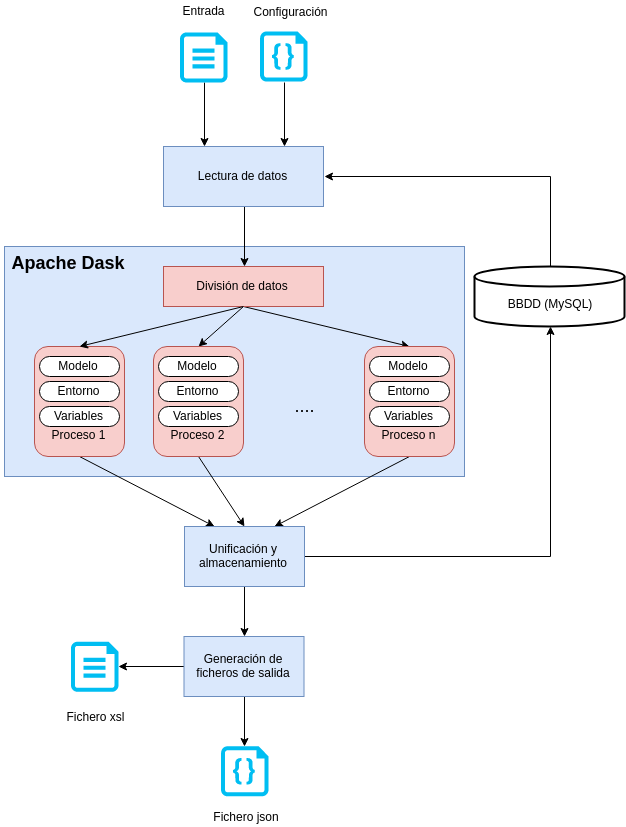

The diagram above was exported from draw.io. Its source (the exported page's mxGraphModel, read from the mxfile embedded in the PNG):
<mxGraphModel dx="1968" dy="1142" grid="1" gridSize="10" guides="1" tooltips="1" connect="1" arrows="1" fold="1" page="1" pageScale="1" pageWidth="827" pageHeight="1169" math="0" shadow="0">
  <root>
    <mxCell id="0" />
    <mxCell id="1" parent="0" />
    <mxCell id="2" value="" style="rounded=0;whiteSpace=wrap;html=1;fillColor=#dae8fc;strokeColor=#6c8ebf;" vertex="1" parent="1">
      <mxGeometry x="80" y="320" width="460" height="230" as="geometry" />
    </mxCell>
    <mxCell id="3" style="edgeStyle=orthogonalEdgeStyle;rounded=0;orthogonalLoop=1;jettySize=auto;html=1;exitX=0.5;exitY=1;exitDx=0;exitDy=0;entryX=0.5;entryY=0;entryDx=0;entryDy=0;startArrow=none;startFill=0;endArrow=classic;endFill=1;" edge="1" source="4" target="13" parent="1">
      <mxGeometry relative="1" as="geometry" />
    </mxCell>
    <mxCell id="4" value="Lectura de datos" style="rounded=0;whiteSpace=wrap;html=1;fillColor=#dae8fc;strokeColor=#6c8ebf;" vertex="1" parent="1">
      <mxGeometry x="239" y="220" width="160" height="60" as="geometry" />
    </mxCell>
    <mxCell id="5" style="edgeStyle=orthogonalEdgeStyle;rounded=0;orthogonalLoop=1;jettySize=auto;html=1;exitX=0.5;exitY=1;exitDx=0;exitDy=0;exitPerimeter=0;entryX=0.75;entryY=0;entryDx=0;entryDy=0;startArrow=none;startFill=0;endArrow=classic;endFill=1;" edge="1" source="6" target="4" parent="1">
      <mxGeometry relative="1" as="geometry" />
    </mxCell>
    <mxCell id="6" value="" style="verticalLabelPosition=bottom;html=1;verticalAlign=top;align=center;strokeColor=none;fillColor=#00BEF2;shape=mxgraph.azure.code_file;pointerEvents=1;" vertex="1" parent="1">
      <mxGeometry x="335.5" y="105" width="47.5" height="50" as="geometry" />
    </mxCell>
    <mxCell id="7" style="edgeStyle=orthogonalEdgeStyle;rounded=0;orthogonalLoop=1;jettySize=auto;html=1;exitX=0.5;exitY=1;exitDx=0;exitDy=0;exitPerimeter=0;entryX=0.25;entryY=0;entryDx=0;entryDy=0;startArrow=none;startFill=0;endArrow=classic;endFill=1;" edge="1" source="8" target="4" parent="1">
      <mxGeometry relative="1" as="geometry" />
    </mxCell>
    <mxCell id="8" value="" style="verticalLabelPosition=bottom;html=1;verticalAlign=top;align=center;strokeColor=none;fillColor=#00BEF2;shape=mxgraph.azure.cloud_services_configuration_file;pointerEvents=1;" vertex="1" parent="1">
      <mxGeometry x="255.5" y="106" width="47.5" height="50" as="geometry" />
    </mxCell>
    <mxCell id="9" style="edgeStyle=orthogonalEdgeStyle;rounded=0;orthogonalLoop=1;jettySize=auto;html=1;exitX=0.5;exitY=0;exitDx=0;exitDy=0;exitPerimeter=0;entryX=1;entryY=0.5;entryDx=0;entryDy=0;startArrow=none;startFill=0;endArrow=classic;endFill=1;" edge="1" source="10" target="4" parent="1">
      <mxGeometry relative="1" as="geometry" />
    </mxCell>
    <mxCell id="10" value="&lt;br&gt;BBDD (MySQL)" style="strokeWidth=2;html=1;shape=mxgraph.flowchart.database;whiteSpace=wrap;" vertex="1" parent="1">
      <mxGeometry x="550" y="340" width="150" height="60" as="geometry" />
    </mxCell>
    <mxCell id="11" style="edgeStyle=none;rounded=0;orthogonalLoop=1;jettySize=auto;html=1;exitX=0.5;exitY=1;exitDx=0;exitDy=0;entryX=0.5;entryY=0;entryDx=0;entryDy=0;startArrow=none;startFill=0;endArrow=classic;endFill=1;" edge="1" source="13" target="17" parent="1">
      <mxGeometry relative="1" as="geometry" />
    </mxCell>
    <mxCell id="12" style="edgeStyle=none;rounded=0;orthogonalLoop=1;jettySize=auto;html=1;exitX=0.5;exitY=1;exitDx=0;exitDy=0;entryX=0.5;entryY=0;entryDx=0;entryDy=0;startArrow=none;startFill=0;endArrow=classic;endFill=1;" edge="1" source="13" target="19" parent="1">
      <mxGeometry relative="1" as="geometry" />
    </mxCell>
    <mxCell id="13" value="División de datos" style="rounded=0;whiteSpace=wrap;html=1;fillColor=#f8cecc;strokeColor=#b85450;" vertex="1" parent="1">
      <mxGeometry x="239" y="340" width="160" height="40" as="geometry" />
    </mxCell>
    <mxCell id="14" style="edgeStyle=none;rounded=0;orthogonalLoop=1;jettySize=auto;html=1;exitX=0.5;exitY=1;exitDx=0;exitDy=0;entryX=0.25;entryY=0;entryDx=0;entryDy=0;startArrow=none;startFill=0;endArrow=classic;endFill=1;" edge="1" source="15" target="24" parent="1">
      <mxGeometry relative="1" as="geometry" />
    </mxCell>
    <mxCell id="15" value="&lt;br&gt;&lt;br&gt;&lt;br&gt;&lt;br&gt;&lt;br&gt;Proceso 1" style="rounded=1;whiteSpace=wrap;html=1;fillColor=#f8cecc;strokeColor=#b85450;" vertex="1" parent="1">
      <mxGeometry x="110" y="420" width="90" height="110" as="geometry" />
    </mxCell>
    <mxCell id="16" style="edgeStyle=none;rounded=0;orthogonalLoop=1;jettySize=auto;html=1;exitX=0.5;exitY=1;exitDx=0;exitDy=0;entryX=0.5;entryY=0;entryDx=0;entryDy=0;startArrow=none;startFill=0;endArrow=classic;endFill=1;" edge="1" source="17" target="24" parent="1">
      <mxGeometry relative="1" as="geometry" />
    </mxCell>
    <mxCell id="17" value="&lt;br&gt;&lt;br&gt;&lt;br&gt;&lt;br&gt;&lt;br&gt;Proceso 2" style="rounded=1;whiteSpace=wrap;html=1;fillColor=#f8cecc;strokeColor=#b85450;" vertex="1" parent="1">
      <mxGeometry x="229" y="420" width="90" height="110" as="geometry" />
    </mxCell>
    <mxCell id="18" style="edgeStyle=none;rounded=0;orthogonalLoop=1;jettySize=auto;html=1;exitX=0.5;exitY=1;exitDx=0;exitDy=0;entryX=0.75;entryY=0;entryDx=0;entryDy=0;startArrow=none;startFill=0;endArrow=classic;endFill=1;" edge="1" source="19" target="24" parent="1">
      <mxGeometry relative="1" as="geometry" />
    </mxCell>
    <mxCell id="19" value="&lt;br&gt;&lt;br&gt;&lt;br&gt;&lt;br&gt;&lt;br&gt;Proceso n" style="rounded=1;whiteSpace=wrap;html=1;fillColor=#f8cecc;strokeColor=#b85450;" vertex="1" parent="1">
      <mxGeometry x="440" y="420" width="90" height="110" as="geometry" />
    </mxCell>
    <mxCell id="20" value="&lt;font style=&quot;font-size: 18px&quot;&gt;....&lt;/font&gt;" style="text;html=1;strokeColor=none;fillColor=none;align=center;verticalAlign=middle;whiteSpace=wrap;rounded=0;" vertex="1" parent="1">
      <mxGeometry x="359.5" y="470" width="40" height="20" as="geometry" />
    </mxCell>
    <mxCell id="21" value="" style="endArrow=none;startArrow=classic;html=1;entryX=0.5;entryY=1;entryDx=0;entryDy=0;exitX=0.5;exitY=0;exitDx=0;exitDy=0;endFill=0;" edge="1" source="15" target="13" parent="1">
      <mxGeometry width="50" height="50" relative="1" as="geometry">
        <mxPoint x="150" y="390" as="sourcePoint" />
        <mxPoint x="200" y="340" as="targetPoint" />
      </mxGeometry>
    </mxCell>
    <mxCell id="22" style="edgeStyle=orthogonalEdgeStyle;rounded=0;orthogonalLoop=1;jettySize=auto;html=1;exitX=1;exitY=0.5;exitDx=0;exitDy=0;entryX=0.5;entryY=1;entryDx=0;entryDy=0;entryPerimeter=0;startArrow=none;startFill=0;endArrow=classic;endFill=1;" edge="1" source="24" target="10" parent="1">
      <mxGeometry relative="1" as="geometry" />
    </mxCell>
    <mxCell id="23" style="edgeStyle=orthogonalEdgeStyle;rounded=0;orthogonalLoop=1;jettySize=auto;html=1;exitX=0.5;exitY=1;exitDx=0;exitDy=0;entryX=0.5;entryY=0;entryDx=0;entryDy=0;startArrow=none;startFill=0;endArrow=classic;endFill=1;" edge="1" source="24" target="27" parent="1">
      <mxGeometry relative="1" as="geometry" />
    </mxCell>
    <mxCell id="24" value="Unificación y almacenamiento" style="rounded=0;whiteSpace=wrap;html=1;fillColor=#dae8fc;strokeColor=#6c8ebf;" vertex="1" parent="1">
      <mxGeometry x="260" y="600" width="120" height="60" as="geometry" />
    </mxCell>
    <mxCell id="25" style="edgeStyle=orthogonalEdgeStyle;rounded=0;orthogonalLoop=1;jettySize=auto;html=1;exitX=0.5;exitY=1;exitDx=0;exitDy=0;entryX=0.5;entryY=0;entryDx=0;entryDy=0;entryPerimeter=0;startArrow=none;startFill=0;endArrow=classic;endFill=1;" edge="1" source="27" target="28" parent="1">
      <mxGeometry relative="1" as="geometry" />
    </mxCell>
    <mxCell id="26" style="edgeStyle=orthogonalEdgeStyle;rounded=0;orthogonalLoop=1;jettySize=auto;html=1;exitX=0;exitY=0.5;exitDx=0;exitDy=0;entryX=1;entryY=0.5;entryDx=0;entryDy=0;entryPerimeter=0;startArrow=none;startFill=0;endArrow=classic;endFill=1;" edge="1" source="27" target="29" parent="1">
      <mxGeometry relative="1" as="geometry" />
    </mxCell>
    <mxCell id="27" value="Generación de ficheros de salida" style="rounded=0;whiteSpace=wrap;html=1;fillColor=#dae8fc;strokeColor=#6c8ebf;" vertex="1" parent="1">
      <mxGeometry x="259.5" y="710" width="120" height="60" as="geometry" />
    </mxCell>
    <mxCell id="28" value="" style="verticalLabelPosition=bottom;html=1;verticalAlign=top;align=center;strokeColor=none;fillColor=#00BEF2;shape=mxgraph.azure.code_file;pointerEvents=1;" vertex="1" parent="1">
      <mxGeometry x="296.5" y="819.7999877929688" width="47.5" height="50" as="geometry" />
    </mxCell>
    <mxCell id="29" value="" style="verticalLabelPosition=bottom;html=1;verticalAlign=top;align=center;strokeColor=none;fillColor=#00BEF2;shape=mxgraph.azure.cloud_services_configuration_file;pointerEvents=1;" vertex="1" parent="1">
      <mxGeometry x="146.5" y="715.2999877929688" width="47.5" height="50" as="geometry" />
    </mxCell>
    <mxCell id="30" value="Fichero xsl" style="text;html=1;strokeColor=none;fillColor=none;align=center;verticalAlign=middle;whiteSpace=wrap;rounded=0;" vertex="1" parent="1">
      <mxGeometry x="128.5" y="780" width="84" height="20" as="geometry" />
    </mxCell>
    <mxCell id="31" value="Entrada" style="text;html=1;strokeColor=none;fillColor=none;align=center;verticalAlign=middle;whiteSpace=wrap;rounded=0;" vertex="1" parent="1">
      <mxGeometry x="258.5" y="74" width="40" height="20" as="geometry" />
    </mxCell>
    <mxCell id="32" value="Configuración" style="text;html=1;strokeColor=none;fillColor=none;align=center;verticalAlign=middle;whiteSpace=wrap;rounded=0;" vertex="1" parent="1">
      <mxGeometry x="315" y="75" width="101" height="20" as="geometry" />
    </mxCell>
    <mxCell id="33" value="Modelo" style="rounded=1;whiteSpace=wrap;html=1;arcSize=50;" vertex="1" parent="1">
      <mxGeometry x="115" y="430" width="80" height="20" as="geometry" />
    </mxCell>
    <mxCell id="34" value="Entorno" style="rounded=1;whiteSpace=wrap;html=1;arcSize=50;" vertex="1" parent="1">
      <mxGeometry x="115" y="455" width="80" height="20" as="geometry" />
    </mxCell>
    <mxCell id="35" value="Variables" style="rounded=1;whiteSpace=wrap;html=1;arcSize=50;" vertex="1" parent="1">
      <mxGeometry x="115" y="480" width="80" height="20" as="geometry" />
    </mxCell>
    <mxCell id="36" value="Modelo" style="rounded=1;whiteSpace=wrap;html=1;arcSize=50;" vertex="1" parent="1">
      <mxGeometry x="234" y="430" width="80" height="20" as="geometry" />
    </mxCell>
    <mxCell id="37" value="Entorno" style="rounded=1;whiteSpace=wrap;html=1;arcSize=50;" vertex="1" parent="1">
      <mxGeometry x="234" y="455" width="80" height="20" as="geometry" />
    </mxCell>
    <mxCell id="38" value="Variables" style="rounded=1;whiteSpace=wrap;html=1;arcSize=50;" vertex="1" parent="1">
      <mxGeometry x="234" y="480" width="80" height="20" as="geometry" />
    </mxCell>
    <mxCell id="39" value="Modelo" style="rounded=1;whiteSpace=wrap;html=1;arcSize=50;" vertex="1" parent="1">
      <mxGeometry x="445" y="430" width="80" height="20" as="geometry" />
    </mxCell>
    <mxCell id="40" value="Entorno" style="rounded=1;whiteSpace=wrap;html=1;arcSize=50;" vertex="1" parent="1">
      <mxGeometry x="445" y="455" width="80" height="20" as="geometry" />
    </mxCell>
    <mxCell id="41" value="Variables" style="rounded=1;whiteSpace=wrap;html=1;arcSize=50;" vertex="1" parent="1">
      <mxGeometry x="445" y="480" width="80" height="20" as="geometry" />
    </mxCell>
    <mxCell id="42" value="&lt;b&gt;&lt;font style=&quot;font-size: 18px&quot;&gt;Apache Dask&amp;nbsp;&lt;/font&gt;&lt;/b&gt;" style="text;html=1;strokeColor=none;fillColor=none;align=center;verticalAlign=middle;whiteSpace=wrap;rounded=0;" vertex="1" parent="1">
      <mxGeometry x="76" y="327" width="140" height="20" as="geometry" />
    </mxCell>
    <mxCell id="43" value="Fichero json" style="text;html=1;strokeColor=none;fillColor=none;align=center;verticalAlign=middle;whiteSpace=wrap;rounded=0;" vertex="1" parent="1">
      <mxGeometry x="279.5" y="880" width="84" height="20" as="geometry" />
    </mxCell>
  </root>
</mxGraphModel>